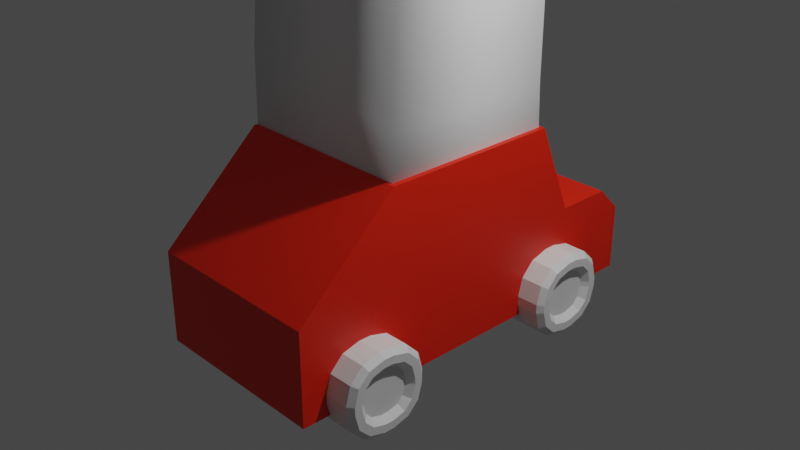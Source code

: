 # Source: Misc.blend  (saved by Blender 3.3.6; exported with 4.5.12 LTS)
import bpy
from mathutils import Matrix  # noqa: F401  (used for matrix-valued properties, if any)

bpy.ops.wm.read_factory_settings(use_empty=True)
scene = bpy.context.scene
scene.name = 'Scene'

# ---- collections
col_collection = bpy.data.collections.new('Collection'); scene.collection.children.link(col_collection)
col_objects = bpy.data.collections.new('Objects'); scene.collection.children.link(col_objects)

# ---- materials (node trees are filled in below, after node groups)
mat_red = bpy.data.materials.new('red')
mat_red.alpha_threshold = 0.0
mat_red.use_transparent_shadow = False
mat_red.roughness = 0.5
mat_red.line_color = (0.0, 0.0, 0.0, 1.0)
mat_grey = bpy.data.materials.new('grey')
mat_grey.use_transparent_shadow = False

# ---- material node trees
mat_red.use_nodes = True; mat_red.node_tree.nodes.clear()
_N = mat_red.node_tree.nodes; _L = mat_red.node_tree.links
n0 = _N.new('ShaderNodeOutputMaterial'); n0.name = 'Material Output'; n0.location = (300, 300)
n1 = _N.new('ShaderNodeBsdfPrincipled'); n1.name = 'Principled BSDF'; n1.location = (10, 300)
n1.distribution = 'GGX'
n1.subsurface_method = 'RANDOM_WALK_SKIN'
n1.inputs[0].default_value = (0.8, 0.01479, 0.0, 1.0)
n1.inputs[3].default_value = 1.45
n1.inputs[27].default_value = (0.0, 0.0, 0.0, 1.0)
n1.inputs[28].default_value = 1.0
_L.new(n1.outputs[0], n0.inputs[0])
n0.is_active_output = True
mat_grey.use_nodes = True; mat_grey.node_tree.nodes.clear()
_N = mat_grey.node_tree.nodes; _L = mat_grey.node_tree.links
n0 = _N.new('ShaderNodeBsdfPrincipled'); n0.name = 'Principled BSDF'; n0.location = (10, 300)
n0.distribution = 'GGX'
n0.subsurface_method = 'RANDOM_WALK_SKIN'
n0.inputs[3].default_value = 1.45
n0.inputs[27].default_value = (0.0, 0.0, 0.0, 1.0)
n0.inputs[28].default_value = 1.0
n1 = _N.new('ShaderNodeOutputMaterial'); n1.name = 'Material Output'; n1.location = (300, 300)
_L.new(n0.outputs[0], n1.inputs[0])
n1.is_active_output = True

# ---- world
world_world = bpy.data.worlds.new('World'); scene.world = world_world
world_world.use_nodes = True; world_world.node_tree.nodes.clear()
_N = world_world.node_tree.nodes; _L = world_world.node_tree.links
n0 = _N.new('ShaderNodeOutputWorld'); n0.name = 'World Output'; n0.location = (300, 300)
n1 = _N.new('ShaderNodeBackground'); n1.name = 'Background'; n1.location = (10, 300)
n1.inputs[0].default_value = (0.05088, 0.05088, 0.05088, 1.0)
_L.new(n1.outputs[0], n0.inputs[0])
n0.is_active_output = True
world_world.color = (0.05088, 0.05088, 0.05088)
world_world.use_sun_shadow = False
world_world.sun_shadow_jitter_overblur = 0.0

# ---- cameras
cam_camera = bpy.data.cameras.new('Camera')
cam_camera.clip_end = 100.0
cam_camera.ortho_scale = 7.314

# ---- lights
light_light = bpy.data.lights.new('Light', 'POINT')
light_light.transmission_factor = 0.0
light_light.energy = 1000.0
light_light.shadow_soft_size = 0.1
light_light.shadow_maximum_resolution = 0.006
light_light.use_absolute_resolution = True

# ---- meshes
me_cube = bpy.data.meshes.new('Cube')
me_cube.from_pydata([(0.0, -2.096, 0.0), (0.0, 1.412, 0.0), (-0.9112, 1.378, 0.08207), (-1.0, -2.096, 0.0), (-0.9112, 1.034, 0.9179), (-1.0, 1.412, -1.0), (-1.0, -1.0, 1.0), (-1.0, -2.096, -1.0), (0.0, 1.412, -1.0), (0.0, -1.0, 1.0), (0.0, -2.096, -1.0), (0.0, 1.0, 1.0), (0.0, 2.305, -1.0), (-1.0, 2.305, -1.0), (-0.726, -0.9006, -0.8789), (-0.726, -1.298, -1.268), (-0.726, -0.9538, -1.076), (-0.726, -1.099, -1.219), (-0.726, -1.428, -1.266), (-0.726, -1.825, -0.8614), (-0.726, -1.627, -1.209), (-0.726, -1.772, -1.061), (-0.726, -1.298, -0.3746), (-0.726, -0.9006, -0.7791), (-0.726, -1.099, -0.4316), (-0.726, -0.9538, -0.5796), (-0.726, -1.825, -0.7616), (-0.726, -1.428, -0.3722), (-0.726, -1.772, -0.5641), (-0.726, -1.627, -0.4216), (-1.252, -1.106, -0.8061), (-1.264, -0.9006, -0.7791), (-1.252, -1.328, -0.5796), (-1.264, -1.298, -0.3746), (-1.252, -1.138, -0.6849), (-1.264, -0.9538, -0.5796), (-1.252, -1.208, -0.6142), (-1.264, -1.099, -0.4316), (-1.252, -1.405, -0.5781), (-1.264, -1.428, -0.3722), (-1.252, -1.62, -0.7888), (-1.264, -1.825, -0.7616), (-1.252, -1.523, -0.6075), (-1.264, -1.627, -0.4216), (-1.252, -1.588, -0.6716), (-1.264, -1.772, -0.5641), (-1.252, -1.321, -1.062), (-1.264, -1.298, -1.268), (-1.252, -1.106, -0.8517), (-1.264, -0.9006, -0.8789), (-1.252, -1.203, -1.033), (-1.264, -1.099, -1.219), (-1.252, -1.138, -0.9689), (-1.264, -0.9538, -1.076), (-1.252, -1.62, -0.8344), (-1.264, -1.825, -0.8614), (-1.252, -1.397, -1.061), (-1.264, -1.428, -1.266), (-1.252, -1.587, -0.9556), (-1.264, -1.772, -1.061), (-1.252, -1.518, -1.026), (-1.264, -1.627, -1.209), (-1.32, -1.598, -0.4722), (-1.32, -1.422, -0.4282), (-1.32, -1.722, -0.5934), (-1.32, -1.769, -0.769), (-1.32, -1.42, -1.21), (-1.32, -1.597, -1.159), (-1.32, -1.722, -1.032), (-1.32, -1.769, -0.854), (-1.32, -0.9566, -0.8715), (-1.32, -1.004, -1.047), (-1.32, -1.127, -1.168), (-1.32, -1.304, -1.212), (-1.32, -1.004, -0.6083), (-1.32, -0.9566, -0.7865), (-1.32, -1.129, -0.4813), (-1.32, -1.306, -0.4304), (-1.32, -1.555, -0.549), (-1.32, -1.412, -0.5133), (-1.32, -1.646, -0.6378), (-1.32, -1.684, -0.7802), (-1.32, -1.407, -1.125), (-1.32, -1.552, -1.084), (-1.32, -1.646, -0.9887), (-1.32, -1.684, -0.8429), (-1.32, -1.041, -0.8603), (-1.32, -1.08, -1.003), (-1.32, -1.17, -1.092), (-1.32, -1.313, -1.127), (-1.32, -1.08, -0.6518), (-1.32, -1.041, -0.7976), (-1.32, -1.174, -0.5567), (-1.32, -1.319, -0.5151), (0.0, 1.034, 0.9179), (0.0, 1.378, 0.08207), (-1.0, 1.412, 0.0), (-1.0, 1.0, 1.0), (0.0, 0.9948, 0.9019), (0.0, 1.339, 0.06601), (-0.9112, 1.339, 0.06601), (-0.9112, 0.9948, 0.9019), (-1.0, 2.033, 0.0), (-1.0, 2.305, -0.2722), (0.0, 2.305, -0.2722), (0.0, 2.033, 0.0)], [], [(11, 97, 6, 9), (0, 9, 6, 3), (3, 6, 97, 96), (7, 3, 96, 5), (96, 1, 105, 102), (13, 103, 104, 12), (4, 94, 98, 101), (5, 8, 10, 7), (10, 0, 3, 7), (8, 5, 13, 12), (35, 37, 24, 25), (14, 16, 53, 49), (18, 15, 17, 16, 14, 23, 25, 24, 22, 27, 29, 28, 26, 19, 21, 20), (43, 45, 28, 29), (37, 33, 22, 24), (45, 41, 26, 28), (17, 15, 47, 51), (55, 19, 26, 41), (20, 21, 59, 61), (18, 20, 61, 57), (16, 17, 51, 53), (21, 19, 55, 59), (47, 15, 18, 57), (31, 23, 14, 49), (39, 43, 29, 27), (39, 27, 22, 33), (54, 40, 44, 42, 38, 32, 36, 34, 30, 48, 52, 50, 46, 56, 60, 58), (62, 43, 39, 63), (64, 45, 43, 62), (65, 41, 45, 64), (66, 57, 61, 67), (67, 61, 59, 68), (68, 59, 55, 69), (70, 49, 53, 71), (71, 53, 51, 72), (72, 51, 47, 73), (74, 35, 31, 75), (76, 37, 35, 74), (77, 33, 37, 76), (75, 31, 49, 70), (41, 65, 69, 55), (57, 66, 73, 47), (33, 77, 63, 39), (31, 35, 25, 23), (78, 62, 63, 79), (80, 64, 62, 78), (81, 65, 64, 80), (82, 66, 67, 83), (83, 67, 68, 84), (84, 68, 69, 85), (86, 70, 71, 87), (87, 71, 72, 88), (88, 72, 73, 89), (90, 74, 75, 91), (92, 76, 74, 90), (93, 77, 76, 92), (91, 75, 70, 86), (85, 69, 65, 81), (89, 73, 66, 82), (79, 63, 77, 93), (42, 78, 79, 38), (44, 80, 78, 42), (40, 81, 80, 44), (56, 82, 83, 60), (60, 83, 84, 58), (58, 84, 85, 54), (48, 86, 87, 52), (52, 87, 88, 50), (50, 88, 89, 46), (34, 90, 91, 30), (36, 92, 90, 34), (32, 93, 92, 36), (30, 91, 86, 48), (54, 85, 81, 40), (46, 89, 82, 56), (38, 79, 93, 32), (2, 95, 1, 96), (4, 2, 96, 97), (94, 4, 97, 11), (100, 101, 98, 99), (95, 2, 100, 99), (2, 4, 101, 100), (102, 105, 104, 103), (5, 96, 102, 103, 13)])
me_cube.polygons.foreach_set('material_index', [0, 0, 0, 0, 0, 0, 0, 0, 0, 0, 1, 1, 1, 1, 1, 1, 1, 1, 1, 1, 1, 1, 1, 1, 1, 1, 1, 1, 1, 1, 1, 1, 1, 1, 1, 1, 1, 1, 1, 1, 1, 1, 1, 1, 1, 1, 1, 1, 1, 1, 1, 1, 1, 1, 1, 1, 1, 1, 1, 1, 1, 1, 1, 1, 1, 1, 1, 1, 1, 1, 1, 1, 1, 1, 1, 1, 0, 0, 0, 0, 0, 0, 0, 0])
_uv = me_cube.uv_layers.new(name='UVMap')
_uv.uv.foreach_set('vector', [0.75, 0.5, 0.875, 0.5, 0.875, 0.75, 0.75, 0.75, 0.5, 0.875, 0.625, 0.875, 0.625, 1.0, 0.5, 1.0, 0.5, 0.0, 0.625, 0.0, 0.625, 0.25, 0.5, 0.25, 0.375, 0.0, 0.5, 0.0, 0.5, 0.25, 0.375, 0.25, 0.5, 0.25, 0.5, 0.375, 0.5, 0.375, 0.5, 0.25, 0.375, 0.25, 0.466, 0.25, 0.466, 0.375, 0.375, 0.375, 0.6147, 0.2611, 0.6147, 0.3639, 0.6147, 0.3639, 0.6147, 0.2611, 0.125, 0.5, 0.25, 0.5, 0.25, 0.75, 0.125, 0.75, 0.375, 0.875, 0.5, 0.875, 0.5, 1.0, 0.375, 1.0, 0.25, 0.5, 0.125, 0.5, 0.125, 0.5, 0.25, 0.5, 0.4723, 0.2452, 0.4975, 0.1965, 0.4975, 0.1965, 0.4723, 0.2452, 0.4305, 0.25, 0.4029, 0.2452, 0.4029, 0.2452, 0.4305, 0.25, 0.375, 0.1073, 0.375, 0.1427, 0.3775, 0.1962, 0.4029, 0.2452, 0.4305, 0.25, 0.4445, 0.25, 0.4723, 0.2452, 0.4975, 0.1965, 0.5, 0.1427, 0.5, 0.1073, 0.4975, 0.05384, 0.4721, 0.004793, 0.4445, 0.0, 0.4305, 0.0, 0.4027, 0.004793, 0.3775, 0.05348, 0.4975, 0.05384, 0.4721, 0.004793, 0.4721, 0.004793, 0.4975, 0.05384, 0.4975, 0.1965, 0.5, 0.1427, 0.5, 0.1427, 0.4975, 0.1965, 0.4721, 0.004793, 0.4445, 0.0, 0.4445, 0.0, 0.4721, 0.004793, 0.3775, 0.1962, 0.375, 0.1427, 0.375, 0.1427, 0.3775, 0.1962, 0.4305, 0.0, 0.4305, 0.0, 0.4445, 0.0, 0.4445, 0.0, 0.3775, 0.05348, 0.4027, 0.004793, 0.4027, 0.004793, 0.3775, 0.05348, 0.375, 0.1073, 0.3775, 0.05348, 0.3775, 0.05348, 0.375, 0.1073, 0.4029, 0.2452, 0.3775, 0.1962, 0.3775, 0.1962, 0.4029, 0.2452, 0.4027, 0.004793, 0.4305, 0.0, 0.4305, 0.0, 0.4027, 0.004793, 0.375, 0.1427, 0.375, 0.1427, 0.375, 0.1073, 0.375, 0.1073, 0.4445, 0.25, 0.4445, 0.25, 0.4305, 0.25, 0.4305, 0.25, 0.5, 0.1073, 0.4975, 0.05384, 0.4975, 0.05384, 0.5, 0.1073, 0.5, 0.1073, 0.5, 0.1073, 0.5, 0.1427, 0.5, 0.1427, 0.4347, 0.0536, 0.4413, 0.05361, 0.4584, 0.06173, 0.468, 0.0803, 0.4722, 0.1133, 0.4722, 0.1346, 0.468, 0.1684, 0.4578, 0.1881, 0.4403, 0.1964, 0.4337, 0.1964, 0.4166, 0.1883, 0.407, 0.1697, 0.4028, 0.1367, 0.4028, 0.1154, 0.407, 0.08156, 0.4172, 0.06185, 0.4889, 0.06032, 0.4975, 0.05384, 0.5, 0.1073, 0.4928, 0.109, 0.4688, 0.0215, 0.4721, 0.004793, 0.4975, 0.05384, 0.4889, 0.06032, 0.4436, 0.01386, 0.4445, 0.0, 0.4721, 0.004793, 0.4688, 0.0215, 0.3822, 0.1095, 0.375, 0.1073, 0.3775, 0.05348, 0.3861, 0.06046, 0.3861, 0.06046, 0.3775, 0.05348, 0.4027, 0.004793, 0.4063, 0.02148, 0.4063, 0.02148, 0.4027, 0.004793, 0.4305, 0.0, 0.4317, 0.01387, 0.4314, 0.2361, 0.4305, 0.25, 0.4029, 0.2452, 0.4062, 0.2285, 0.4062, 0.2285, 0.4029, 0.2452, 0.3775, 0.1962, 0.3861, 0.1897, 0.3861, 0.1897, 0.3775, 0.1962, 0.375, 0.1427, 0.3822, 0.141, 0.4687, 0.2285, 0.4723, 0.2452, 0.4445, 0.25, 0.4433, 0.2361, 0.4889, 0.1895, 0.4975, 0.1965, 0.4723, 0.2452, 0.4687, 0.2285, 0.4928, 0.1405, 0.5, 0.1427, 0.4975, 0.1965, 0.4889, 0.1895, 0.4433, 0.2361, 0.4445, 0.25, 0.4305, 0.25, 0.4314, 0.2361, 0.4445, 0.0, 0.4436, 0.01386, 0.4317, 0.01387, 0.4305, 0.0, 0.375, 0.1073, 0.3822, 0.1095, 0.3822, 0.141, 0.375, 0.1427, 0.5, 0.1427, 0.4928, 0.1405, 0.4928, 0.109, 0.5, 0.1073, 0.4445, 0.25, 0.4723, 0.2452, 0.4723, 0.2452, 0.4445, 0.25, 0.4767, 0.07136, 0.4889, 0.06032, 0.4928, 0.109, 0.4813, 0.1114, 0.4631, 0.04489, 0.4688, 0.0215, 0.4889, 0.06032, 0.4767, 0.07136, 0.4423, 0.03606, 0.4436, 0.01386, 0.4688, 0.0215, 0.4631, 0.04489, 0.3937, 0.1128, 0.3822, 0.1095, 0.3861, 0.06046, 0.3983, 0.07216, 0.3983, 0.07216, 0.3861, 0.06046, 0.4063, 0.02148, 0.4124, 0.04493, 0.4124, 0.04493, 0.4063, 0.02148, 0.4317, 0.01387, 0.4334, 0.03606, 0.4327, 0.2139, 0.4314, 0.2361, 0.4062, 0.2285, 0.4119, 0.2051, 0.4119, 0.2051, 0.4062, 0.2285, 0.3861, 0.1897, 0.3983, 0.1786, 0.3983, 0.1786, 0.3861, 0.1897, 0.3822, 0.141, 0.3937, 0.1386, 0.4626, 0.2051, 0.4687, 0.2285, 0.4433, 0.2361, 0.4416, 0.2139, 0.4767, 0.1778, 0.4889, 0.1895, 0.4687, 0.2285, 0.4626, 0.2051, 0.4813, 0.1372, 0.4928, 0.1405, 0.4889, 0.1895, 0.4767, 0.1778, 0.4416, 0.2139, 0.4433, 0.2361, 0.4314, 0.2361, 0.4327, 0.2139, 0.4334, 0.03606, 0.4317, 0.01387, 0.4436, 0.01386, 0.4423, 0.03606, 0.3937, 0.1386, 0.3822, 0.141, 0.3822, 0.1095, 0.3937, 0.1128, 0.4813, 0.1114, 0.4928, 0.109, 0.4928, 0.1405, 0.4813, 0.1372, 0.468, 0.0803, 0.4767, 0.07136, 0.4813, 0.1114, 0.4722, 0.1133, 0.4584, 0.06173, 0.4631, 0.04489, 0.4767, 0.07136, 0.468, 0.0803, 0.4413, 0.05361, 0.4423, 0.03606, 0.4631, 0.04489, 0.4584, 0.06173, 0.4028, 0.1154, 0.3937, 0.1128, 0.3983, 0.07216, 0.407, 0.08156, 0.407, 0.08156, 0.3983, 0.07216, 0.4124, 0.04493, 0.4172, 0.06185, 0.4172, 0.06185, 0.4124, 0.04493, 0.4334, 0.03606, 0.4347, 0.0536, 0.4337, 0.1964, 0.4327, 0.2139, 0.4119, 0.2051, 0.4166, 0.1883, 0.4166, 0.1883, 0.4119, 0.2051, 0.3983, 0.1786, 0.407, 0.1697, 0.407, 0.1697, 0.3983, 0.1786, 0.3937, 0.1386, 0.4028, 0.1367, 0.4578, 0.1881, 0.4626, 0.2051, 0.4416, 0.2139, 0.4403, 0.1964, 0.468, 0.1684, 0.4767, 0.1778, 0.4626, 0.2051, 0.4578, 0.1881, 0.4722, 0.1346, 0.4813, 0.1372, 0.4767, 0.1778, 0.468, 0.1684, 0.4403, 0.1964, 0.4416, 0.2139, 0.4327, 0.2139, 0.4337, 0.1964, 0.4347, 0.0536, 0.4334, 0.03606, 0.4423, 0.03606, 0.4413, 0.05361, 0.4028, 0.1367, 0.3937, 0.1386, 0.3937, 0.1128, 0.4028, 0.1154, 0.4722, 0.1133, 0.4813, 0.1114, 0.4813, 0.1372, 0.4722, 0.1346, 0.5103, 0.2611, 0.5103, 0.3639, 0.5, 0.375, 0.5, 0.25, 0.6147, 0.2611, 0.5103, 0.2611, 0.5, 0.25, 0.625, 0.25, 0.6147, 0.3639, 0.6147, 0.2611, 0.625, 0.25, 0.625, 0.375, 0.5103, 0.2611, 0.6147, 0.2611, 0.6147, 0.3639, 0.5103, 0.3639, 0.5103, 0.3639, 0.5103, 0.2611, 0.5103, 0.2611, 0.5103, 0.3639, 0.5103, 0.2611, 0.6147, 0.2611, 0.6147, 0.2611, 0.5103, 0.2611, 0.5, 0.25, 0.5, 0.375, 0.466, 0.375, 0.466, 0.25, 0.375, 0.25, 0.5, 0.25, 0.5, 0.25, 0.466, 0.25, 0.375, 0.25])
me_cube.materials.append(mat_red)
me_cube.materials.append(mat_grey)
me_cube.use_mirror_vertex_groups = False
me_cube.update()
me_cube_001 = bpy.data.meshes.new('Cube.001')
me_cube_001.from_pydata([(-0.9996, -0.998, -0.9654), (-0.9885, -0.9523, 1.787), (-0.9996, 0.998, -0.9654), (-0.9885, 0.9523, 1.787), (0.9987, -0.9993, -0.988), (0.9338, -0.9649, 1.459), (0.9987, 0.9993, -0.988), (0.9338, 0.9649, 1.459), (-0.5775, -0.7903, 6.821), (-0.5775, 0.7903, 6.821), (1.06, -0.8179, 6.352), (1.06, 0.8179, 6.352), (-0.579, -0.5367, 11.84), (-0.579, 0.5367, 11.84), (0.5037, -0.5426, 11.9), (0.5037, 0.5426, 11.9), (-0.9403, -0.3079, 14.76), (-0.9403, 0.3079, 14.76), (-0.3416, -0.3036, 14.89), (-0.3416, 0.3036, 14.89), (-1.005, -0.1943, 16.03), (-1.005, 0.1943, 16.03), (-0.6201, -0.1943, 16.09), (-0.6201, 0.1943, 16.09), (-0.3996, -4.342, 14.69), (-0.3996, -0.5048, 14.69), (3.331, -4.315, 15.49), (3.331, -0.5319, 15.49), (-1.426, -4.342, 19.44), (-1.426, -0.5048, 19.44), (2.304, -0.5319, 20.25), (2.304, -4.315, 20.25), (-4.77, -2.322, 12.86), (-4.268, 1.459, 13.28), (-1.345, -2.563, 11.19), (-0.8497, 1.164, 11.61), (-2.712, -3.079, 17.2), (-2.21, 0.7013, 17.62), (1.208, 0.4062, 15.95), (0.7136, -3.321, 15.54), (1.148, -2.806, 8.309), (-0.8835, -0.8964, 10.94), (4.364, -1.411, 9.817), (2.361, 0.4714, 12.42), (1.413, -6.641, 11.29), (-0.6189, -4.731, 13.93), (2.626, -3.363, 15.4), (4.629, -5.246, 12.8), (2.399, 1.207, 7.934), (0.3927, -0.7181, 10.58), (2.599, 4.194, 10.3), (0.6214, 2.296, 12.91), (6.537, -0.5467, 9.797), (4.531, -2.472, 12.44), (4.759, 0.5425, 14.77), (6.737, 2.44, 12.16), (-2.969, 1.01, 9.171), (-1.731, -1.012, 12.19), (-4.124, 3.776, 11.53), (-2.904, 1.783, 14.51), (1.39, 3.139, 8.809), (2.628, 1.118, 11.83), (1.455, 3.912, 14.15), (0.2349, 5.905, 11.17), (-3.647, -2.043, 9.701), (-2.955, -3.173, 11.39), (-4.293, -0.496, 11.02), (-3.611, -1.611, 12.68), (-1.21, -0.852, 9.498), (-0.5176, -1.982, 11.19), (-1.173, -0.4197, 12.48), (-1.856, 0.6948, 10.82), (0.9279, 4.258, 14.34), (1.62, 3.128, 16.03), (0.2818, 5.805, 15.66), (0.9642, 4.691, 17.32), (2.369, 4.962, 14.22), (3.061, 3.832, 15.91), (2.405, 5.395, 17.2), (1.723, 6.509, 15.54), (-1.375, 0.1851, 13.46), (-0.06372, -1.957, 16.66), (-2.599, 3.116, 15.96), (-1.306, 1.004, 19.12), (1.355, 1.519, 13.24), (2.667, -0.623, 16.43), (1.424, 2.338, 18.89), (0.131, 4.45, 15.74), (5.162, -0.3088, 12.81), (2.402, -2.821, 14.42), (3.909, 2.619, 15.3), (1.189, 0.1425, 16.89), (7.197, -1.209, 14.89), (4.438, -3.721, 16.5), (3.224, -0.7576, 18.97), (5.945, 1.719, 17.38), (-4.814, -0.2369, 15.23), (-4.42, 2.728, 15.56), (-2.127, -0.4265, 13.92), (-1.739, 2.497, 14.25), (-3.199, -0.8309, 18.64), (-2.806, 2.134, 18.97), (-0.1248, 1.903, 17.65), (-0.513, -1.02, 17.33), (-4.225, -6.189, 14.17), (-3.831, -3.223, 14.5), (-1.538, -6.378, 12.87), (-1.15, -3.455, 13.19), (-2.611, -6.783, 17.58), (-2.217, -3.817, 17.91), (0.4641, -4.049, 16.6), (0.07594, -6.972, 16.27)], [], [(0, 1, 3, 2), (2, 3, 7, 6), (6, 7, 5, 4), (4, 5, 1, 0), (2, 6, 4, 0), (7, 3, 9, 11), (10, 11, 15, 14), (5, 7, 11, 10), (3, 1, 8, 9), (1, 5, 10, 8), (13, 12, 16, 17), (9, 8, 12, 13), (8, 10, 14, 12), (11, 9, 13, 15), (16, 18, 22, 20), (12, 14, 18, 16), (15, 13, 17, 19), (14, 15, 19, 18), (23, 21, 20, 22), (19, 17, 21, 23), (18, 19, 23, 22), (17, 16, 20, 21), (24, 25, 27, 26), (28, 31, 30, 29), (26, 31, 28, 24), (25, 29, 30, 27), (27, 30, 31, 26), (24, 28, 29, 25), (32, 33, 35, 34), (36, 39, 38, 37), (34, 39, 36, 32), (33, 37, 38, 35), (35, 38, 39, 34), (32, 36, 37, 33), (40, 41, 43, 42), (44, 47, 46, 45), (42, 47, 44, 40), (41, 45, 46, 43), (43, 46, 47, 42), (40, 44, 45, 41), (48, 49, 51, 50), (52, 55, 54, 53), (50, 55, 52, 48), (49, 53, 54, 51), (51, 54, 55, 50), (48, 52, 53, 49), (56, 57, 59, 58), (60, 63, 62, 61), (58, 63, 60, 56), (57, 61, 62, 59), (59, 62, 63, 58), (56, 60, 61, 57), (64, 65, 67, 66), (68, 71, 70, 69), (66, 71, 68, 64), (65, 69, 70, 67), (67, 70, 71, 66), (64, 68, 69, 65), (72, 73, 75, 74), (76, 79, 78, 77), (74, 79, 76, 72), (73, 77, 78, 75), (75, 78, 79, 74), (72, 76, 77, 73), (80, 81, 83, 82), (84, 87, 86, 85), (82, 87, 84, 80), (81, 85, 86, 83), (83, 86, 87, 82), (80, 84, 85, 81), (88, 89, 91, 90), (92, 95, 94, 93), (90, 95, 92, 88), (89, 93, 94, 91), (91, 94, 95, 90), (88, 92, 93, 89), (96, 97, 99, 98), (100, 103, 102, 101), (98, 103, 100, 96), (97, 101, 102, 99), (99, 102, 103, 98), (96, 100, 101, 97), (104, 105, 107, 106), (108, 111, 110, 109), (106, 111, 108, 104), (105, 109, 110, 107), (107, 110, 111, 106), (104, 108, 109, 105)])
me_cube_001.polygons.foreach_set('use_smooth', [True] * 88)
_uv = me_cube_001.uv_layers.new(name='UVMap')
_uv.uv.foreach_set('vector', [0.375, 0.0, 0.625, 0.0, 0.625, 0.25, 0.375, 0.25, 0.375, 0.25, 0.625, 0.25, 0.625, 0.5, 0.375, 0.5, 0.375, 0.5, 0.625, 0.5, 0.625, 0.75, 0.375, 0.75, 0.375, 0.75, 0.625, 0.75, 0.625, 1.0, 0.375, 1.0, 0.125, 0.5, 0.375, 0.5, 0.375, 0.75, 0.125, 0.75, 0.625, 0.5, 0.625, 0.25, 0.625, 0.25, 0.625, 0.5, 0.625, 0.75, 0.625, 0.5, 0.625, 0.5, 0.625, 0.75, 0.625, 0.75, 0.625, 0.5, 0.625, 0.5, 0.625, 0.75, 0.625, 0.25, 0.625, 0.0, 0.625, 0.0, 0.625, 0.25, 0.625, 1.0, 0.625, 0.75, 0.625, 0.75, 0.625, 1.0, 0.625, 0.25, 0.625, 0.0, 0.625, 0.0, 0.625, 0.25, 0.625, 0.25, 0.625, 0.0, 0.625, 0.0, 0.625, 0.25, 0.625, 1.0, 0.625, 0.75, 0.625, 0.75, 0.625, 1.0, 0.625, 0.5, 0.625, 0.25, 0.625, 0.25, 0.625, 0.5, 0.625, 1.0, 0.625, 0.75, 0.625, 0.75, 0.625, 1.0, 0.625, 1.0, 0.625, 0.75, 0.625, 0.75, 0.625, 1.0, 0.625, 0.5, 0.625, 0.25, 0.625, 0.25, 0.625, 0.5, 0.625, 0.75, 0.625, 0.5, 0.625, 0.5, 0.625, 0.75, 0.625, 0.5, 0.875, 0.5, 0.875, 0.75, 0.625, 0.75, 0.625, 0.5, 0.625, 0.25, 0.625, 0.25, 0.625, 0.5, 0.625, 0.75, 0.625, 0.5, 0.625, 0.5, 0.625, 0.75, 0.625, 0.25, 0.625, 0.0, 0.625, 0.0, 0.625, 0.25, 0.0, 0.0, 0.0, 0.0, 0.0, 0.0, 0.0, 0.0, 0.0, 0.0, 0.0, 0.0, 0.0, 0.0, 0.0, 0.0, 0.0, 0.0, 0.0, 0.0, 0.0, 0.0, 0.0, 0.0, 0.0, 0.0, 0.0, 0.0, 0.0, 0.0, 0.0, 0.0, 0.0, 0.0, 0.0, 0.0, 0.0, 0.0, 0.0, 0.0, 0.0, 0.0, 0.0, 0.0, 0.0, 0.0, 0.0, 0.0, 0.0, 0.0, 0.0, 0.0, 0.0, 0.0, 0.0, 0.0, 0.0, 0.0, 0.0, 0.0, 0.0, 0.0, 0.0, 0.0, 0.0, 0.0, 0.0, 0.0, 0.0, 0.0, 0.0, 0.0, 0.0, 0.0, 0.0, 0.0, 0.0, 0.0, 0.0, 0.0, 0.0, 0.0, 0.0, 0.0, 0.0, 0.0, 0.0, 0.0, 0.0, 0.0, 0.0, 0.0, 0.0, 0.0, 0.0, 0.0, 0.0, 0.0, 0.0, 0.0, 0.0, 0.0, 0.0, 0.0, 0.0, 0.0, 0.0, 0.0, 0.0, 0.0, 0.0, 0.0, 0.0, 0.0, 0.0, 0.0, 0.0, 0.0, 0.0, 0.0, 0.0, 0.0, 0.0, 0.0, 0.0, 0.0, 0.0, 0.0, 0.0, 0.0, 0.0, 0.0, 0.0, 0.0, 0.0, 0.0, 0.0, 0.0, 0.0, 0.0, 0.0, 0.0, 0.0, 0.0, 0.0, 0.0, 0.0, 0.0, 0.0, 0.0, 0.0, 0.0, 0.0, 0.0, 0.0, 0.0, 0.0, 0.0, 0.0, 0.0, 0.0, 0.0, 0.0, 0.0, 0.0, 0.0, 0.0, 0.0, 0.0, 0.0, 0.0, 0.0, 0.0, 0.0, 0.0, 0.0, 0.0, 0.0, 0.0, 0.0, 0.0, 0.0, 0.0, 0.0, 0.0, 0.0, 0.0, 0.0, 0.0, 0.0, 0.0, 0.0, 0.0, 0.0, 0.0, 0.0, 0.0, 0.0, 0.0, 0.0, 0.0, 0.0, 0.0, 0.0, 0.0, 0.0, 0.0, 0.0, 0.0, 0.0, 0.0, 0.0, 0.0, 0.0, 0.0, 0.0, 0.0, 0.0, 0.0, 0.0, 0.0, 0.0, 0.0, 0.0, 0.0, 0.0, 0.0, 0.0, 0.0, 0.0, 0.0, 0.0, 0.0, 0.0, 0.0, 0.0, 0.0, 0.0, 0.0, 0.0, 0.0, 0.0, 0.0, 0.0, 0.0, 0.0, 0.0, 0.0, 0.0, 0.0, 0.0, 0.0, 0.0, 0.0, 0.0, 0.0, 0.0, 0.0, 0.0, 0.0, 0.0, 0.0, 0.0, 0.0, 0.0, 0.0, 0.0, 0.0, 0.0, 0.0, 0.0, 0.0, 0.0, 0.0, 0.0, 0.0, 0.0, 0.0, 0.0, 0.0, 0.0, 0.0, 0.0, 0.0, 0.0, 0.0, 0.0, 0.0, 0.0, 0.0, 0.0, 0.0, 0.0, 0.0, 0.0, 0.0, 0.0, 0.0, 0.0, 0.0, 0.0, 0.0, 0.0, 0.0, 0.0, 0.0, 0.0, 0.0, 0.0, 0.0, 0.0, 0.0, 0.0, 0.0, 0.0, 0.0, 0.0, 0.0, 0.0, 0.0, 0.0, 0.0, 0.0, 0.0, 0.0, 0.0, 0.0, 0.0, 0.0, 0.0, 0.0, 0.0, 0.0, 0.0, 0.0, 0.0, 0.0, 0.0, 0.0, 0.0, 0.0, 0.0, 0.0, 0.0, 0.0, 0.0, 0.0, 0.0, 0.0, 0.0, 0.0, 0.0, 0.0, 0.0, 0.0, 0.0, 0.0, 0.0, 0.0, 0.0, 0.0, 0.0, 0.0, 0.0, 0.0, 0.0, 0.0, 0.0, 0.0, 0.0, 0.0, 0.0, 0.0, 0.0, 0.0, 0.0, 0.0, 0.0, 0.0, 0.0, 0.0, 0.0, 0.0, 0.0, 0.0, 0.0, 0.0, 0.0, 0.0, 0.0, 0.0, 0.0, 0.0, 0.0, 0.0, 0.0, 0.0, 0.0, 0.0, 0.0, 0.0, 0.0, 0.0, 0.0, 0.0, 0.0, 0.0, 0.0, 0.0, 0.0, 0.0, 0.0, 0.0, 0.0, 0.0, 0.0, 0.0, 0.0, 0.0, 0.0, 0.0, 0.0, 0.0, 0.0, 0.0, 0.0, 0.0, 0.0, 0.0, 0.0, 0.0, 0.0, 0.0, 0.0, 0.0, 0.0, 0.0, 0.0, 0.0, 0.0, 0.0, 0.0, 0.0, 0.0, 0.0, 0.0, 0.0, 0.0, 0.0, 0.0, 0.0, 0.0, 0.0, 0.0, 0.0, 0.0, 0.0, 0.0, 0.0, 0.0, 0.0, 0.0, 0.0, 0.0, 0.0, 0.0, 0.0, 0.0, 0.0, 0.0, 0.0, 0.0, 0.0, 0.0, 0.0, 0.0, 0.0, 0.0, 0.0, 0.0, 0.0, 0.0, 0.0, 0.0, 0.0, 0.0, 0.0, 0.0, 0.0, 0.0, 0.0, 0.0, 0.0, 0.0, 0.0, 0.0, 0.0, 0.0, 0.0, 0.0, 0.0, 0.0, 0.0, 0.0, 0.0, 0.0, 0.0, 0.0, 0.0, 0.0, 0.0, 0.0, 0.0, 0.0, 0.0, 0.0, 0.0, 0.0, 0.0, 0.0, 0.0, 0.0, 0.0, 0.0, 0.0, 0.0, 0.0, 0.0])
me_cube_001.update()
me_cube_003 = bpy.data.meshes.new('Cube.003')
me_cube_003.from_pydata([(0.09648, 0.4623, -0.05866), (0.09648, 0.06539, -0.4481), (0.09648, 0.4091, -0.2561), (0.09648, 0.2638, -0.3987), (0.09648, -0.06539, -0.4456), (0.09648, -0.4623, -0.04112), (0.09648, -0.2638, -0.3887), (0.09648, -0.4091, -0.2406), (0.09648, 0.06539, 0.4456), (0.09648, 0.4623, 0.04112), (0.09648, 0.2638, 0.3887), (0.09648, 0.4091, 0.2406), (0.09648, -0.4623, 0.05866), (0.09648, -0.06539, 0.4481), (0.09648, -0.4091, 0.2561), (0.09648, -0.2638, 0.3987), (-0.4298, 0.2568, 0.0142), (-0.4418, 0.4623, 0.04112), (-0.4298, 0.03458, 0.2406), (-0.4418, 0.06539, 0.4456), (-0.4298, 0.2245, 0.1353), (-0.4418, 0.4091, 0.2406), (-0.4298, 0.1551, 0.2061), (-0.4418, 0.2638, 0.3887), (-0.4298, -0.04211, 0.2421), (-0.4418, -0.06539, 0.4481), (-0.4298, -0.2568, 0.03147), (-0.4418, -0.4623, 0.05866), (-0.4298, -0.1599, 0.2128), (-0.4418, -0.2638, 0.3987), (-0.4298, -0.2252, 0.1486), (-0.4418, -0.4091, 0.2561), (-0.4298, 0.04211, -0.2421), (-0.4418, 0.06539, -0.4481), (-0.4298, 0.2568, -0.03147), (-0.4418, 0.4623, -0.05866), (-0.4298, 0.1599, -0.2128), (-0.4418, 0.2638, -0.3987), (-0.4298, 0.2252, -0.1486), (-0.4418, 0.4091, -0.2561), (-0.4298, -0.2568, -0.0142), (-0.4418, -0.4623, -0.04112), (-0.4298, -0.03458, -0.2406), (-0.4418, -0.06539, -0.4456), (-0.4298, -0.2245, -0.1353), (-0.4418, -0.4091, -0.2406), (-0.4298, -0.1551, -0.2061), (-0.4418, -0.2638, -0.3887), (-0.4977, -0.2355, 0.3481), (-0.4977, -0.05905, 0.392), (-0.4977, -0.3591, 0.2269), (-0.4977, -0.4064, 0.05126), (-0.4977, -0.057, -0.3898), (-0.4977, -0.2342, -0.339), (-0.4977, -0.3589, -0.212), (-0.4977, -0.4064, -0.03379), (-0.4977, 0.4064, -0.05126), (-0.4977, 0.3591, -0.2269), (-0.4977, 0.2355, -0.3481), (-0.4977, 0.05905, -0.392), (-0.4977, 0.3589, 0.212), (-0.4977, 0.4064, 0.03379), (-0.4977, 0.2342, 0.339), (-0.4977, 0.057, 0.3898), (-0.4977, -0.1926, 0.2713), (-0.4977, -0.04943, 0.3069), (-0.4977, -0.2831, 0.1825), (-0.4977, -0.3215, 0.04003), (-0.4977, -0.04427, -0.3052), (-0.4977, -0.1893, -0.2635), (-0.4977, -0.2826, -0.1685), (-0.4977, -0.3215, -0.02267), (-0.4977, 0.3215, -0.04003), (-0.4977, 0.2831, -0.1825), (-0.4977, 0.1926, -0.2713), (-0.4977, 0.04943, -0.3069), (-0.4977, 0.2826, 0.1685), (-0.4977, 0.3215, 0.02267), (-0.4977, 0.1893, 0.2635), (-0.4977, 0.04427, 0.3052)], [], [(21, 23, 10, 11), (0, 2, 39, 35), (4, 1, 3, 2, 0, 9, 11, 10, 8, 13, 15, 14, 12, 5, 7, 6), (29, 31, 14, 15), (23, 19, 8, 10), (31, 27, 12, 14), (3, 1, 33, 37), (41, 5, 12, 27), (6, 7, 45, 47), (4, 6, 47, 43), (2, 3, 37, 39), (7, 5, 41, 45), (33, 1, 4, 43), (17, 9, 0, 35), (25, 29, 15, 13), (25, 13, 8, 19), (40, 26, 30, 28, 24, 18, 22, 20, 16, 34, 38, 36, 32, 42, 46, 44), (48, 29, 25, 49), (50, 31, 29, 48), (51, 27, 31, 50), (52, 43, 47, 53), (53, 47, 45, 54), (54, 45, 41, 55), (56, 35, 39, 57), (57, 39, 37, 58), (58, 37, 33, 59), (60, 21, 17, 61), (62, 23, 21, 60), (63, 19, 23, 62), (61, 17, 35, 56), (27, 51, 55, 41), (43, 52, 59, 33), (19, 63, 49, 25), (17, 21, 11, 9), (64, 48, 49, 65), (66, 50, 48, 64), (67, 51, 50, 66), (68, 52, 53, 69), (69, 53, 54, 70), (70, 54, 55, 71), (72, 56, 57, 73), (73, 57, 58, 74), (74, 58, 59, 75), (76, 60, 61, 77), (78, 62, 60, 76), (79, 63, 62, 78), (77, 61, 56, 72), (71, 55, 51, 67), (75, 59, 52, 68), (65, 49, 63, 79), (28, 64, 65, 24), (30, 66, 64, 28), (26, 67, 66, 30), (42, 68, 69, 46), (46, 69, 70, 44), (44, 70, 71, 40), (34, 72, 73, 38), (38, 73, 74, 36), (36, 74, 75, 32), (20, 76, 77, 16), (22, 78, 76, 20), (18, 79, 78, 22), (16, 77, 72, 34), (40, 71, 67, 26), (32, 75, 68, 42), (24, 65, 79, 18)])
_uv = me_cube_003.uv_layers.new(name='UVMap')
_uv.uv.foreach_set('vector', [0.4723, 0.2452, 0.4975, 0.1965, 0.4975, 0.1965, 0.4723, 0.2452, 0.4305, 0.25, 0.4029, 0.2452, 0.4029, 0.2452, 0.4305, 0.25, 0.375, 0.1073, 0.375, 0.1427, 0.3775, 0.1962, 0.4029, 0.2452, 0.4305, 0.25, 0.4445, 0.25, 0.4723, 0.2452, 0.4975, 0.1965, 0.5, 0.1427, 0.5, 0.1073, 0.4975, 0.05384, 0.4721, 0.004793, 0.4445, 0.0, 0.4305, 0.0, 0.4027, 0.004793, 0.3775, 0.05348, 0.4975, 0.05384, 0.4721, 0.004793, 0.4721, 0.004793, 0.4975, 0.05384, 0.4975, 0.1965, 0.5, 0.1427, 0.5, 0.1427, 0.4975, 0.1965, 0.4721, 0.004793, 0.4445, 0.0, 0.4445, 0.0, 0.4721, 0.004793, 0.3775, 0.1962, 0.375, 0.1427, 0.375, 0.1427, 0.3775, 0.1962, 0.4305, 0.0, 0.4305, 0.0, 0.4445, 0.0, 0.4445, 0.0, 0.3775, 0.05348, 0.4027, 0.004793, 0.4027, 0.004793, 0.3775, 0.05348, 0.375, 0.1073, 0.3775, 0.05348, 0.3775, 0.05348, 0.375, 0.1073, 0.4029, 0.2452, 0.3775, 0.1962, 0.3775, 0.1962, 0.4029, 0.2452, 0.4027, 0.004793, 0.4305, 0.0, 0.4305, 0.0, 0.4027, 0.004793, 0.375, 0.1427, 0.375, 0.1427, 0.375, 0.1073, 0.375, 0.1073, 0.4445, 0.25, 0.4445, 0.25, 0.4305, 0.25, 0.4305, 0.25, 0.5, 0.1073, 0.4975, 0.05384, 0.4975, 0.05384, 0.5, 0.1073, 0.5, 0.1073, 0.5, 0.1073, 0.5, 0.1427, 0.5, 0.1427, 0.4347, 0.0536, 0.4413, 0.05361, 0.4584, 0.06173, 0.468, 0.0803, 0.4722, 0.1133, 0.4722, 0.1346, 0.468, 0.1684, 0.4578, 0.1881, 0.4403, 0.1964, 0.4337, 0.1964, 0.4166, 0.1883, 0.407, 0.1697, 0.4028, 0.1367, 0.4028, 0.1154, 0.407, 0.08156, 0.4172, 0.06185, 0.4889, 0.06032, 0.4975, 0.05384, 0.5, 0.1073, 0.4928, 0.109, 0.4688, 0.0215, 0.4721, 0.004793, 0.4975, 0.05384, 0.4889, 0.06032, 0.4436, 0.01386, 0.4445, 0.0, 0.4721, 0.004793, 0.4688, 0.0215, 0.3822, 0.1095, 0.375, 0.1073, 0.3775, 0.05348, 0.3861, 0.06046, 0.3861, 0.06046, 0.3775, 0.05348, 0.4027, 0.004793, 0.4063, 0.02148, 0.4063, 0.02148, 0.4027, 0.004793, 0.4305, 0.0, 0.4317, 0.01387, 0.4314, 0.2361, 0.4305, 0.25, 0.4029, 0.2452, 0.4062, 0.2285, 0.4062, 0.2285, 0.4029, 0.2452, 0.3775, 0.1962, 0.3861, 0.1897, 0.3861, 0.1897, 0.3775, 0.1962, 0.375, 0.1427, 0.3822, 0.141, 0.4687, 0.2285, 0.4723, 0.2452, 0.4445, 0.25, 0.4433, 0.2361, 0.4889, 0.1895, 0.4975, 0.1965, 0.4723, 0.2452, 0.4687, 0.2285, 0.4928, 0.1405, 0.5, 0.1427, 0.4975, 0.1965, 0.4889, 0.1895, 0.4433, 0.2361, 0.4445, 0.25, 0.4305, 0.25, 0.4314, 0.2361, 0.4445, 0.0, 0.4436, 0.01386, 0.4317, 0.01387, 0.4305, 0.0, 0.375, 0.1073, 0.3822, 0.1095, 0.3822, 0.141, 0.375, 0.1427, 0.5, 0.1427, 0.4928, 0.1405, 0.4928, 0.109, 0.5, 0.1073, 0.4445, 0.25, 0.4723, 0.2452, 0.4723, 0.2452, 0.4445, 0.25, 0.4767, 0.07136, 0.4889, 0.06032, 0.4928, 0.109, 0.4813, 0.1114, 0.4631, 0.04489, 0.4688, 0.0215, 0.4889, 0.06032, 0.4767, 0.07136, 0.4423, 0.03606, 0.4436, 0.01386, 0.4688, 0.0215, 0.4631, 0.04489, 0.3937, 0.1128, 0.3822, 0.1095, 0.3861, 0.06046, 0.3983, 0.07216, 0.3983, 0.07216, 0.3861, 0.06046, 0.4063, 0.02148, 0.4124, 0.04493, 0.4124, 0.04493, 0.4063, 0.02148, 0.4317, 0.01387, 0.4334, 0.03606, 0.4327, 0.2139, 0.4314, 0.2361, 0.4062, 0.2285, 0.4119, 0.2051, 0.4119, 0.2051, 0.4062, 0.2285, 0.3861, 0.1897, 0.3983, 0.1786, 0.3983, 0.1786, 0.3861, 0.1897, 0.3822, 0.141, 0.3937, 0.1386, 0.4626, 0.2051, 0.4687, 0.2285, 0.4433, 0.2361, 0.4416, 0.2139, 0.4767, 0.1778, 0.4889, 0.1895, 0.4687, 0.2285, 0.4626, 0.2051, 0.4813, 0.1372, 0.4928, 0.1405, 0.4889, 0.1895, 0.4767, 0.1778, 0.4416, 0.2139, 0.4433, 0.2361, 0.4314, 0.2361, 0.4327, 0.2139, 0.4334, 0.03606, 0.4317, 0.01387, 0.4436, 0.01386, 0.4423, 0.03606, 0.3937, 0.1386, 0.3822, 0.141, 0.3822, 0.1095, 0.3937, 0.1128, 0.4813, 0.1114, 0.4928, 0.109, 0.4928, 0.1405, 0.4813, 0.1372, 0.468, 0.0803, 0.4767, 0.07136, 0.4813, 0.1114, 0.4722, 0.1133, 0.4584, 0.06173, 0.4631, 0.04489, 0.4767, 0.07136, 0.468, 0.0803, 0.4413, 0.05361, 0.4423, 0.03606, 0.4631, 0.04489, 0.4584, 0.06173, 0.4028, 0.1154, 0.3937, 0.1128, 0.3983, 0.07216, 0.407, 0.08156, 0.407, 0.08156, 0.3983, 0.07216, 0.4124, 0.04493, 0.4172, 0.06185, 0.4172, 0.06185, 0.4124, 0.04493, 0.4334, 0.03606, 0.4347, 0.0536, 0.4337, 0.1964, 0.4327, 0.2139, 0.4119, 0.2051, 0.4166, 0.1883, 0.4166, 0.1883, 0.4119, 0.2051, 0.3983, 0.1786, 0.407, 0.1697, 0.407, 0.1697, 0.3983, 0.1786, 0.3937, 0.1386, 0.4028, 0.1367, 0.4578, 0.1881, 0.4626, 0.2051, 0.4416, 0.2139, 0.4403, 0.1964, 0.468, 0.1684, 0.4767, 0.1778, 0.4626, 0.2051, 0.4578, 0.1881, 0.4722, 0.1346, 0.4813, 0.1372, 0.4767, 0.1778, 0.468, 0.1684, 0.4403, 0.1964, 0.4416, 0.2139, 0.4327, 0.2139, 0.4337, 0.1964, 0.4347, 0.0536, 0.4334, 0.03606, 0.4423, 0.03606, 0.4413, 0.05361, 0.4028, 0.1367, 0.3937, 0.1386, 0.3937, 0.1128, 0.4028, 0.1154, 0.4722, 0.1133, 0.4813, 0.1114, 0.4813, 0.1372, 0.4722, 0.1346])
me_cube_003.materials.append(mat_grey)
me_cube_003.use_mirror_vertex_groups = False
me_cube_003.update()
me_cube_005 = bpy.data.meshes.new('Cube.005')
me_cube_005.from_pydata([(0.09648, 0.4623, -0.05866), (0.09648, 0.06539, -0.4481), (0.09648, 0.4091, -0.2561), (0.09648, 0.2638, -0.3987), (0.09648, -0.06539, -0.4456), (0.09648, -0.4623, -0.04112), (0.09648, -0.2638, -0.3887), (0.09648, -0.4091, -0.2406), (0.09648, 0.06539, 0.4456), (0.09648, 0.4623, 0.04112), (0.09648, 0.2638, 0.3887), (0.09648, 0.4091, 0.2406), (0.09648, -0.4623, 0.05866), (0.09648, -0.06539, 0.4481), (0.09648, -0.4091, 0.2561), (0.09648, -0.2638, 0.3987), (-0.4298, 0.2568, 0.0142), (-0.4418, 0.4623, 0.04112), (-0.4298, 0.03458, 0.2406), (-0.4418, 0.06539, 0.4456), (-0.4298, 0.2245, 0.1353), (-0.4418, 0.4091, 0.2406), (-0.4298, 0.1551, 0.2061), (-0.4418, 0.2638, 0.3887), (-0.4298, -0.04211, 0.2421), (-0.4418, -0.06539, 0.4481), (-0.4298, -0.2568, 0.03147), (-0.4418, -0.4623, 0.05866), (-0.4298, -0.1599, 0.2128), (-0.4418, -0.2638, 0.3987), (-0.4298, -0.2252, 0.1486), (-0.4418, -0.4091, 0.2561), (-0.4298, 0.04211, -0.2421), (-0.4418, 0.06539, -0.4481), (-0.4298, 0.2568, -0.03147), (-0.4418, 0.4623, -0.05866), (-0.4298, 0.1599, -0.2128), (-0.4418, 0.2638, -0.3987), (-0.4298, 0.2252, -0.1486), (-0.4418, 0.4091, -0.2561), (-0.4298, -0.2568, -0.0142), (-0.4418, -0.4623, -0.04112), (-0.4298, -0.03458, -0.2406), (-0.4418, -0.06539, -0.4456), (-0.4298, -0.2245, -0.1353), (-0.4418, -0.4091, -0.2406), (-0.4298, -0.1551, -0.2061), (-0.4418, -0.2638, -0.3887), (-0.4977, -0.2355, 0.3481), (-0.4977, -0.05905, 0.392), (-0.4977, -0.3591, 0.2269), (-0.4977, -0.4064, 0.05126), (-0.4977, -0.057, -0.3898), (-0.4977, -0.2342, -0.339), (-0.4977, -0.3589, -0.212), (-0.4977, -0.4064, -0.03379), (-0.4977, 0.4064, -0.05126), (-0.4977, 0.3591, -0.2269), (-0.4977, 0.2355, -0.3481), (-0.4977, 0.05905, -0.392), (-0.4977, 0.3589, 0.212), (-0.4977, 0.4064, 0.03379), (-0.4977, 0.2342, 0.339), (-0.4977, 0.057, 0.3898), (-0.4977, -0.1926, 0.2713), (-0.4977, -0.04943, 0.3069), (-0.4977, -0.2831, 0.1825), (-0.4977, -0.3215, 0.04003), (-0.4977, -0.04427, -0.3052), (-0.4977, -0.1893, -0.2635), (-0.4977, -0.2826, -0.1685), (-0.4977, -0.3215, -0.02267), (-0.4977, 0.3215, -0.04003), (-0.4977, 0.2831, -0.1825), (-0.4977, 0.1926, -0.2713), (-0.4977, 0.04943, -0.3069), (-0.4977, 0.2826, 0.1685), (-0.4977, 0.3215, 0.02267), (-0.4977, 0.1893, 0.2635), (-0.4977, 0.04427, 0.3052)], [], [(21, 23, 10, 11), (0, 2, 39, 35), (4, 1, 3, 2, 0, 9, 11, 10, 8, 13, 15, 14, 12, 5, 7, 6), (29, 31, 14, 15), (23, 19, 8, 10), (31, 27, 12, 14), (3, 1, 33, 37), (41, 5, 12, 27), (6, 7, 45, 47), (4, 6, 47, 43), (2, 3, 37, 39), (7, 5, 41, 45), (33, 1, 4, 43), (17, 9, 0, 35), (25, 29, 15, 13), (25, 13, 8, 19), (40, 26, 30, 28, 24, 18, 22, 20, 16, 34, 38, 36, 32, 42, 46, 44), (48, 29, 25, 49), (50, 31, 29, 48), (51, 27, 31, 50), (52, 43, 47, 53), (53, 47, 45, 54), (54, 45, 41, 55), (56, 35, 39, 57), (57, 39, 37, 58), (58, 37, 33, 59), (60, 21, 17, 61), (62, 23, 21, 60), (63, 19, 23, 62), (61, 17, 35, 56), (27, 51, 55, 41), (43, 52, 59, 33), (19, 63, 49, 25), (17, 21, 11, 9), (64, 48, 49, 65), (66, 50, 48, 64), (67, 51, 50, 66), (68, 52, 53, 69), (69, 53, 54, 70), (70, 54, 55, 71), (72, 56, 57, 73), (73, 57, 58, 74), (74, 58, 59, 75), (76, 60, 61, 77), (78, 62, 60, 76), (79, 63, 62, 78), (77, 61, 56, 72), (71, 55, 51, 67), (75, 59, 52, 68), (65, 49, 63, 79), (28, 64, 65, 24), (30, 66, 64, 28), (26, 67, 66, 30), (42, 68, 69, 46), (46, 69, 70, 44), (44, 70, 71, 40), (34, 72, 73, 38), (38, 73, 74, 36), (36, 74, 75, 32), (20, 76, 77, 16), (22, 78, 76, 20), (18, 79, 78, 22), (16, 77, 72, 34), (40, 71, 67, 26), (32, 75, 68, 42), (24, 65, 79, 18)])
_uv = me_cube_005.uv_layers.new(name='UVMap')
_uv.uv.foreach_set('vector', [0.4723, 0.2452, 0.4975, 0.1965, 0.4975, 0.1965, 0.4723, 0.2452, 0.4305, 0.25, 0.4029, 0.2452, 0.4029, 0.2452, 0.4305, 0.25, 0.375, 0.1073, 0.375, 0.1427, 0.3775, 0.1962, 0.4029, 0.2452, 0.4305, 0.25, 0.4445, 0.25, 0.4723, 0.2452, 0.4975, 0.1965, 0.5, 0.1427, 0.5, 0.1073, 0.4975, 0.05384, 0.4721, 0.004793, 0.4445, 0.0, 0.4305, 0.0, 0.4027, 0.004793, 0.3775, 0.05348, 0.4975, 0.05384, 0.4721, 0.004793, 0.4721, 0.004793, 0.4975, 0.05384, 0.4975, 0.1965, 0.5, 0.1427, 0.5, 0.1427, 0.4975, 0.1965, 0.4721, 0.004793, 0.4445, 0.0, 0.4445, 0.0, 0.4721, 0.004793, 0.3775, 0.1962, 0.375, 0.1427, 0.375, 0.1427, 0.3775, 0.1962, 0.4305, 0.0, 0.4305, 0.0, 0.4445, 0.0, 0.4445, 0.0, 0.3775, 0.05348, 0.4027, 0.004793, 0.4027, 0.004793, 0.3775, 0.05348, 0.375, 0.1073, 0.3775, 0.05348, 0.3775, 0.05348, 0.375, 0.1073, 0.4029, 0.2452, 0.3775, 0.1962, 0.3775, 0.1962, 0.4029, 0.2452, 0.4027, 0.004793, 0.4305, 0.0, 0.4305, 0.0, 0.4027, 0.004793, 0.375, 0.1427, 0.375, 0.1427, 0.375, 0.1073, 0.375, 0.1073, 0.4445, 0.25, 0.4445, 0.25, 0.4305, 0.25, 0.4305, 0.25, 0.5, 0.1073, 0.4975, 0.05384, 0.4975, 0.05384, 0.5, 0.1073, 0.5, 0.1073, 0.5, 0.1073, 0.5, 0.1427, 0.5, 0.1427, 0.4347, 0.0536, 0.4413, 0.05361, 0.4584, 0.06173, 0.468, 0.0803, 0.4722, 0.1133, 0.4722, 0.1346, 0.468, 0.1684, 0.4578, 0.1881, 0.4403, 0.1964, 0.4337, 0.1964, 0.4166, 0.1883, 0.407, 0.1697, 0.4028, 0.1367, 0.4028, 0.1154, 0.407, 0.08156, 0.4172, 0.06185, 0.4889, 0.06032, 0.4975, 0.05384, 0.5, 0.1073, 0.4928, 0.109, 0.4688, 0.0215, 0.4721, 0.004793, 0.4975, 0.05384, 0.4889, 0.06032, 0.4436, 0.01386, 0.4445, 0.0, 0.4721, 0.004793, 0.4688, 0.0215, 0.3822, 0.1095, 0.375, 0.1073, 0.3775, 0.05348, 0.3861, 0.06046, 0.3861, 0.06046, 0.3775, 0.05348, 0.4027, 0.004793, 0.4063, 0.02148, 0.4063, 0.02148, 0.4027, 0.004793, 0.4305, 0.0, 0.4317, 0.01387, 0.4314, 0.2361, 0.4305, 0.25, 0.4029, 0.2452, 0.4062, 0.2285, 0.4062, 0.2285, 0.4029, 0.2452, 0.3775, 0.1962, 0.3861, 0.1897, 0.3861, 0.1897, 0.3775, 0.1962, 0.375, 0.1427, 0.3822, 0.141, 0.4687, 0.2285, 0.4723, 0.2452, 0.4445, 0.25, 0.4433, 0.2361, 0.4889, 0.1895, 0.4975, 0.1965, 0.4723, 0.2452, 0.4687, 0.2285, 0.4928, 0.1405, 0.5, 0.1427, 0.4975, 0.1965, 0.4889, 0.1895, 0.4433, 0.2361, 0.4445, 0.25, 0.4305, 0.25, 0.4314, 0.2361, 0.4445, 0.0, 0.4436, 0.01386, 0.4317, 0.01387, 0.4305, 0.0, 0.375, 0.1073, 0.3822, 0.1095, 0.3822, 0.141, 0.375, 0.1427, 0.5, 0.1427, 0.4928, 0.1405, 0.4928, 0.109, 0.5, 0.1073, 0.4445, 0.25, 0.4723, 0.2452, 0.4723, 0.2452, 0.4445, 0.25, 0.4767, 0.07136, 0.4889, 0.06032, 0.4928, 0.109, 0.4813, 0.1114, 0.4631, 0.04489, 0.4688, 0.0215, 0.4889, 0.06032, 0.4767, 0.07136, 0.4423, 0.03606, 0.4436, 0.01386, 0.4688, 0.0215, 0.4631, 0.04489, 0.3937, 0.1128, 0.3822, 0.1095, 0.3861, 0.06046, 0.3983, 0.07216, 0.3983, 0.07216, 0.3861, 0.06046, 0.4063, 0.02148, 0.4124, 0.04493, 0.4124, 0.04493, 0.4063, 0.02148, 0.4317, 0.01387, 0.4334, 0.03606, 0.4327, 0.2139, 0.4314, 0.2361, 0.4062, 0.2285, 0.4119, 0.2051, 0.4119, 0.2051, 0.4062, 0.2285, 0.3861, 0.1897, 0.3983, 0.1786, 0.3983, 0.1786, 0.3861, 0.1897, 0.3822, 0.141, 0.3937, 0.1386, 0.4626, 0.2051, 0.4687, 0.2285, 0.4433, 0.2361, 0.4416, 0.2139, 0.4767, 0.1778, 0.4889, 0.1895, 0.4687, 0.2285, 0.4626, 0.2051, 0.4813, 0.1372, 0.4928, 0.1405, 0.4889, 0.1895, 0.4767, 0.1778, 0.4416, 0.2139, 0.4433, 0.2361, 0.4314, 0.2361, 0.4327, 0.2139, 0.4334, 0.03606, 0.4317, 0.01387, 0.4436, 0.01386, 0.4423, 0.03606, 0.3937, 0.1386, 0.3822, 0.141, 0.3822, 0.1095, 0.3937, 0.1128, 0.4813, 0.1114, 0.4928, 0.109, 0.4928, 0.1405, 0.4813, 0.1372, 0.468, 0.0803, 0.4767, 0.07136, 0.4813, 0.1114, 0.4722, 0.1133, 0.4584, 0.06173, 0.4631, 0.04489, 0.4767, 0.07136, 0.468, 0.0803, 0.4413, 0.05361, 0.4423, 0.03606, 0.4631, 0.04489, 0.4584, 0.06173, 0.4028, 0.1154, 0.3937, 0.1128, 0.3983, 0.07216, 0.407, 0.08156, 0.407, 0.08156, 0.3983, 0.07216, 0.4124, 0.04493, 0.4172, 0.06185, 0.4172, 0.06185, 0.4124, 0.04493, 0.4334, 0.03606, 0.4347, 0.0536, 0.4337, 0.1964, 0.4327, 0.2139, 0.4119, 0.2051, 0.4166, 0.1883, 0.4166, 0.1883, 0.4119, 0.2051, 0.3983, 0.1786, 0.407, 0.1697, 0.407, 0.1697, 0.3983, 0.1786, 0.3937, 0.1386, 0.4028, 0.1367, 0.4578, 0.1881, 0.4626, 0.2051, 0.4416, 0.2139, 0.4403, 0.1964, 0.468, 0.1684, 0.4767, 0.1778, 0.4626, 0.2051, 0.4578, 0.1881, 0.4722, 0.1346, 0.4813, 0.1372, 0.4767, 0.1778, 0.468, 0.1684, 0.4403, 0.1964, 0.4416, 0.2139, 0.4327, 0.2139, 0.4337, 0.1964, 0.4347, 0.0536, 0.4334, 0.03606, 0.4423, 0.03606, 0.4413, 0.05361, 0.4028, 0.1367, 0.3937, 0.1386, 0.3937, 0.1128, 0.4028, 0.1154, 0.4722, 0.1133, 0.4813, 0.1114, 0.4813, 0.1372, 0.4722, 0.1346])
me_cube_005.materials.append(mat_grey)
me_cube_005.use_mirror_vertex_groups = False
me_cube_005.update()

# ---- objects
ob_light = bpy.data.objects.new('Light', light_light)
ob_camera = bpy.data.objects.new('Camera', cam_camera)
ob_car = bpy.data.objects.new('Car', me_cube)
ob_tree = bpy.data.objects.new('Tree', me_cube_001)
ob_lefttire = bpy.data.objects.new('leftTire', me_cube_003)
ob_righttire = bpy.data.objects.new('rightTire', me_cube_005)

# ---- transforms, parenting, visibility, modifiers, constraints
ob_light.location = (4.076, 1.005, 5.904)
ob_light.rotation_euler = (0.6503, 0.05522, 1.866)
ob_light.lock_rotations_4d = False
ob_light.empty_display_type = 'ARROWS'
ob_light.color = (0.0, 0.0, 0.0, 0.0)
ob_light.lineart.crease_threshold = 0.0
ob_camera.location = (7.359, -6.926, 4.958)
ob_camera.rotation_euler = (1.109, 0.0, 0.8149)
ob_camera.lock_rotations_4d = False
ob_camera.empty_display_type = 'ARROWS'
ob_camera.color = (0.0, 0.0, 0.0, 0.0)
ob_camera.display_type = 'WIRE'
ob_camera.lineart.crease_threshold = 0.0
ob_car.location = (0.0, 0.0, 0.0)
ob_car.lock_rotations_4d = False
ob_car.empty_display_type = 'ARROWS'
ob_car.lineart.crease_threshold = 0.0
_m = ob_car.modifiers.new('Mirror', 'MIRROR')
_m.use_clip = True
ob_tree.location = (0.0, 0.0, 0.0)
ob_lefttire.parent = ob_car
ob_lefttire.location = (-0.7941, 1.197, -0.8202)
ob_lefttire.lock_rotations_4d = False
ob_lefttire.empty_display_type = 'ARROWS'
ob_lefttire.lineart.crease_threshold = 0.0
ob_righttire.parent = ob_car
ob_righttire.location = (0.8063, 1.197, -0.8202)
ob_righttire.rotation_euler = (0.0, 3.142, 0.0)
ob_righttire.lock_rotations_4d = False
ob_righttire.empty_display_type = 'ARROWS'
ob_righttire.lineart.crease_threshold = 0.0

# ---- collection membership
col_collection.objects.link(ob_light)
col_collection.objects.link(ob_camera)
col_objects.objects.link(ob_car)
col_objects.objects.link(ob_tree)
col_objects.objects.link(ob_lefttire)
col_objects.objects.link(ob_righttire)

# ---- scene / render settings (as saved in the file)
scene.camera = ob_camera
scene.frame_start = 1; scene.frame_end = 250; scene.frame_set(1)
scene.render.engine = 'BLENDER_EEVEE_NEXT'
scene.cycles.sampling_pattern = 'TABULATED_SOBOL'
scene.cycles.use_light_tree = False
scene.view_settings.view_transform = 'Filmic'
bpy.context.view_layer.update()
